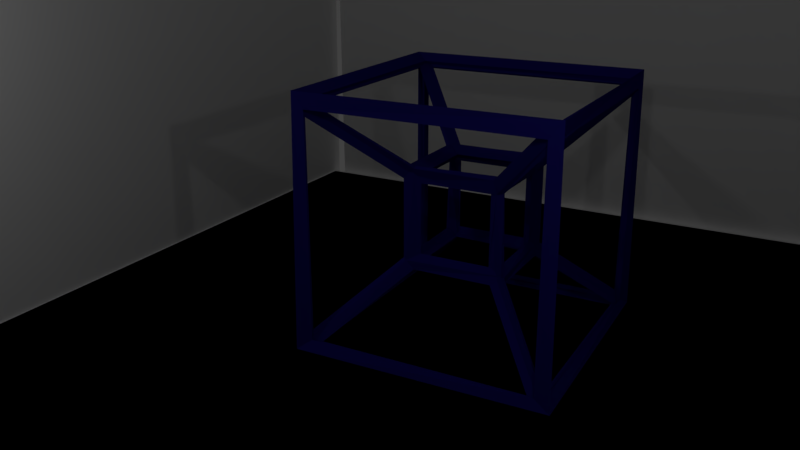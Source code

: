 # Source: project.blend  (saved by Blender 2.79.0; exported with 4.5.12 LTS)
import bpy
from mathutils import Matrix  # noqa: F401  (used for matrix-valued properties, if any)

bpy.ops.wm.read_factory_settings(use_empty=True)
scene = bpy.context.scene
scene.name = 'Scene'

# ---- collections
col_collection_1 = bpy.data.collections.new('Collection 1'); scene.collection.children.link(col_collection_1)

# ---- materials (node trees are filled in below, after node groups)
mat_material_001 = bpy.data.materials.new('Material.001')
mat_material_001.alpha_threshold = 0.0
mat_material_001.use_transparent_shadow = False
mat_material_001.roughness = 0.5
mat_material = bpy.data.materials.new('Material')
mat_material.alpha_threshold = 0.0
mat_material.use_transparent_shadow = False
mat_material.preview_render_type = 'CUBE'
mat_material.diffuse_color = (0.01226, 0.009064, 0.1788, 1.0)
mat_material.roughness = 0.5
mat_material.line_color = (0.0, 0.0, 0.0, 1.0)

# ---- material node trees

# ---- world
world_world = bpy.data.worlds.new('World'); scene.world = world_world
world_world.color = (0.05088, 0.05088, 0.05088)
world_world.use_sun_shadow = False
world_world.sun_shadow_jitter_overblur = 0.0
world_world.cycles.sampling_method = 'MANUAL'

# ---- cameras
cam_camera_001 = bpy.data.cameras.new('Camera.001')
cam_camera_001.clip_end = 100.0
cam_camera_001.lens = 35.0
cam_camera_001.sensor_width = 32.0
cam_camera_001.sensor_height = 18.0
cam_camera_001.display_size = 2.0
cam_camera_001.dof.focus_distance = 0.0
cam_camera_001.dof.aperture_fstop = 128.0
cam_camera_001.dof.aperture_blades = 6

# ---- lights
light_point_001 = bpy.data.lights.new('Point.001', 'POINT')
light_point_001.transmission_factor = 0.0
light_point_001.energy = 100.0
light_point_001.shadow_buffer_clip_start = 0.5
light_point_001.shadow_soft_size = 0.1
light_point_001.shadow_maximum_resolution = 0.006
light_point_001.use_absolute_resolution = True
light_point = bpy.data.lights.new('Point', 'POINT')
light_point.transmission_factor = 0.0
light_point.energy = 100.0
light_point.shadow_buffer_clip_start = 0.5
light_point.shadow_soft_size = 0.1
light_point.shadow_maximum_resolution = 0.006
light_point.use_absolute_resolution = True

# ---- meshes
me_plane_006 = bpy.data.meshes.new('Plane.006')
me_plane_006.from_pydata([(-1.0, -1.0, 0.0), (1.0, -1.0, 0.0), (-1.0, 1.0, 0.0), (1.0, 1.0, 0.0)], [], [(0, 1, 3, 2)])
me_plane_006.materials.append(mat_material_001)
me_plane_006.use_remesh_preserve_volume = False
me_plane_006.use_remesh_preserve_attributes = False
me_plane_006.use_mirror_vertex_groups = False
me_plane_006.update()
me_plane_005 = bpy.data.meshes.new('Plane.005')
me_plane_005.from_pydata([(-1.0, -1.0, 0.0), (1.0, -1.0, 0.0), (-1.0, 1.0, 0.0), (1.0, 1.0, 0.0)], [], [(0, 1, 3, 2)])
me_plane_005.use_remesh_preserve_volume = False
me_plane_005.use_remesh_preserve_attributes = False
me_plane_005.use_mirror_vertex_groups = False
me_plane_005.update()
me_plane_004 = bpy.data.meshes.new('Plane.004')
me_plane_004.from_pydata([(-1.0, -1.0, 0.0), (1.0, -1.0, 0.0), (-1.0, 1.0, 0.0), (1.0, 1.0, 0.0)], [], [(0, 1, 3, 2)])
me_plane_004.use_remesh_preserve_volume = False
me_plane_004.use_remesh_preserve_attributes = False
me_plane_004.use_mirror_vertex_groups = False
me_plane_004.update()
me_plane_003 = bpy.data.meshes.new('Plane.003')
me_plane_003.from_pydata([(-1.0, -1.0, 0.0), (1.0, -1.0, 0.0), (-1.0, 1.0, 0.0), (1.0, 1.0, 0.0)], [], [(0, 1, 3, 2)])
me_plane_003.use_remesh_preserve_volume = False
me_plane_003.use_remesh_preserve_attributes = False
me_plane_003.use_mirror_vertex_groups = False
me_plane_003.update()
me_plane_002 = bpy.data.meshes.new('Plane.002')
me_plane_002.from_pydata([(-1.0, -1.0, 0.0), (1.0, -1.0, 0.0), (-1.0, 1.0, 0.0), (1.0, 1.0, 0.0)], [], [(0, 1, 3, 2)])
me_plane_002.use_remesh_preserve_volume = False
me_plane_002.use_remesh_preserve_attributes = False
me_plane_002.use_mirror_vertex_groups = False
me_plane_002.update()
me_plane_001 = bpy.data.meshes.new('Plane.001')
me_plane_001.from_pydata([(-1.0, -1.0, 0.0), (1.0, -1.0, 0.0), (-1.0, 1.0, 0.0), (1.0, 1.0, 0.0)], [], [(0, 1, 3, 2)])
me_plane_001.use_remesh_preserve_volume = False
me_plane_001.use_remesh_preserve_attributes = False
me_plane_001.use_mirror_vertex_groups = False
me_plane_001.update()
me_plane = bpy.data.meshes.new('Plane')
me_plane.from_pydata([(-1.0, -1.0, 0.0), (1.0, -1.0, 0.0), (-1.0, 1.0, 0.0), (1.0, 1.0, 0.0)], [], [(0, 1, 3, 2)])
me_plane.use_remesh_preserve_volume = False
me_plane.use_remesh_preserve_attributes = False
me_plane.use_mirror_vertex_groups = False
me_plane.update()
me_cube = bpy.data.meshes.new('Cube')
me_cube.from_pydata([(0.9387, 0.9027, 2.243), (0.9387, -1.097, 2.243), (-1.061, -1.097, 2.243), (-1.061, 0.9027, 2.243), (0.9387, 0.9027, 4.243), (0.9387, -1.097, 4.243), (-1.061, -1.097, 4.243), (-1.061, 0.9027, 4.243), (2.674, 2.638, 0.5078), (2.674, -2.833, 0.5078), (-2.797, -2.833, 0.5078), (-2.797, 2.638, 0.5078), (2.674, 2.638, 5.979), (2.674, -2.833, 5.979), (-2.797, -2.833, 5.979), (-2.797, 2.638, 5.979)], [], [(0, 1, 2, 3), (4, 7, 6, 5), (0, 4, 5, 1), (1, 5, 6, 2), (2, 6, 7, 3), (4, 0, 3, 7), (8, 9, 10, 11), (12, 15, 14, 13), (8, 12, 13, 9), (9, 13, 14, 10), (10, 14, 15, 11), (12, 8, 11, 15), (11, 3, 7, 15), (10, 2, 6, 14), (9, 1, 5, 13), (8, 0, 4, 12), (12, 4, 5, 13), (13, 5, 6, 14), (14, 6, 7, 15), (4, 12, 15, 7), (9, 1, 2, 10), (10, 2, 3, 11), (0, 8, 11, 3), (8, 0, 1, 9)])
me_cube.materials.append(mat_material)
me_cube.use_remesh_preserve_volume = False
me_cube.use_remesh_preserve_attributes = False
me_cube.use_mirror_vertex_groups = False
me_cube.update()

# ---- objects
ob_plane_006 = bpy.data.objects.new('Plane.006', me_plane_006)
ob_plane_005 = bpy.data.objects.new('Plane.005', me_plane_005)
ob_plane_004 = bpy.data.objects.new('Plane.004', me_plane_004)
ob_plane_003 = bpy.data.objects.new('Plane.003', me_plane_003)
ob_plane_002 = bpy.data.objects.new('Plane.002', me_plane_002)
ob_plane_001 = bpy.data.objects.new('Plane.001', me_plane_001)
ob_plane = bpy.data.objects.new('Plane', me_plane)
ob_point_001 = bpy.data.objects.new('Point.001', light_point_001)
ob_point = bpy.data.objects.new('Point', light_point)
ob_camera = bpy.data.objects.new('Camera', cam_camera_001)
ob_empty_015 = bpy.data.objects.new('Empty.015', None)
ob_empty_014 = bpy.data.objects.new('Empty.014', None)
ob_empty_013 = bpy.data.objects.new('Empty.013', None)
ob_empty_012 = bpy.data.objects.new('Empty.012', None)
ob_empty_011 = bpy.data.objects.new('Empty.011', None)
ob_empty_010 = bpy.data.objects.new('Empty.010', None)
ob_empty_009 = bpy.data.objects.new('Empty.009', None)
ob_empty_008 = bpy.data.objects.new('Empty.008', None)
ob_empty_007 = bpy.data.objects.new('Empty.007', None)
ob_empty_006 = bpy.data.objects.new('Empty.006', None)
ob_empty_005 = bpy.data.objects.new('Empty.005', None)
ob_empty_004 = bpy.data.objects.new('Empty.004', None)
ob_empty_003 = bpy.data.objects.new('Empty.003', None)
ob_empty_002 = bpy.data.objects.new('Empty.002', None)
ob_empty_001 = bpy.data.objects.new('Empty.001', None)
ob_empty = bpy.data.objects.new('Empty', None)
ob_cube = bpy.data.objects.new('Cube', me_cube)

# ---- transforms, parenting, visibility, modifiers, constraints
ob_plane_006.location = (10.25, -0.1126, 10.01)
ob_plane_006.rotation_euler = (-1.564, -0.002121, -1.57)
ob_plane_006.scale = (10.0, 10.0, 1.0)
ob_plane_006.lineart.crease_threshold = 0.0
ob_plane_005.location = (0.4596, 10.14, 9.9)
ob_plane_005.rotation_euler = (-1.564, 8.519e-17, 1.699e-17)
ob_plane_005.scale = (10.0, 10.0, 1.0)
ob_plane_005.lineart.crease_threshold = 0.0
ob_plane_004.location = (0.07823, -9.819, 10.05)
ob_plane_004.rotation_euler = (-1.564, 8.519e-17, 1.699e-17)
ob_plane_004.scale = (10.0, 10.0, 1.0)
ob_plane_004.lineart.crease_threshold = 0.0
ob_plane_003.location = (0.07823, -9.819, 10.05)
ob_plane_003.rotation_euler = (-1.564, 8.519e-17, 1.699e-17)
ob_plane_003.scale = (10.0, 10.0, 1.0)
ob_plane_003.lineart.crease_threshold = 0.0
ob_plane_002.location = (0.07823, 0.154, 0.1292)
ob_plane_002.scale = (10.0, 10.0, 1.0)
ob_plane_002.lineart.crease_threshold = 0.0
ob_plane_001.location = (0.07823, 0.154, 0.1292)
ob_plane_001.scale = (10.0, 10.0, 1.0)
ob_plane_001.lineart.crease_threshold = 0.0
ob_plane.location = (0.07823, 0.154, 0.1292)
ob_plane.scale = (10.0, 10.0, 1.0)
ob_plane.lineart.crease_threshold = 0.0
ob_point_001.location = (-8.067, 6.009, 8.589)
ob_point_001.lineart.crease_threshold = 0.0
ob_point.location = (-7.225, -4.749, 8.603)
ob_point.lineart.crease_threshold = 0.0
ob_camera.location = (-16.78, -7.444, 9.501)
ob_camera.rotation_euler = (1.224, 0.002124, -1.068)
ob_camera.lineart.crease_threshold = 0.0
ob_empty_015.location = (2.674, -2.833, 5.979)
ob_empty_015.empty_image_offset = (0.0, 0.0)
ob_empty_015.lineart.crease_threshold = 0.0
ob_empty_014.location = (0.9387, -1.097, 4.243)
ob_empty_014.empty_image_offset = (0.0, 0.0)
ob_empty_014.lineart.crease_threshold = 0.0
ob_empty_013.location = (-1.061, -1.097, 4.243)
ob_empty_013.empty_image_offset = (0.0, 0.0)
ob_empty_013.lineart.crease_threshold = 0.0
ob_empty_012.location = (-1.061, 0.9027, 4.243)
ob_empty_012.empty_image_offset = (0.0, 0.0)
ob_empty_012.lineart.crease_threshold = 0.0
ob_empty_011.location = (0.9387, 0.9027, 4.243)
ob_empty_011.empty_image_offset = (0.0, 0.0)
ob_empty_011.lineart.crease_threshold = 0.0
ob_empty_010.location = (-1.061, -1.097, 2.243)
ob_empty_010.empty_image_offset = (0.0, 0.0)
ob_empty_010.lineart.crease_threshold = 0.0
ob_empty_009.location = (0.9387, -1.097, 2.243)
ob_empty_009.empty_image_offset = (0.0, 0.0)
ob_empty_009.lineart.crease_threshold = 0.0
ob_empty_008.location = (-1.061, 0.9027, 2.243)
ob_empty_008.empty_image_offset = (0.0, 0.0)
ob_empty_008.lineart.crease_threshold = 0.0
ob_empty_007.location = (0.9387, 0.9027, 2.243)
ob_empty_007.empty_image_offset = (0.0, 0.0)
ob_empty_007.lineart.crease_threshold = 0.0
ob_empty_006.location = (-2.797, -2.833, 5.979)
ob_empty_006.empty_image_offset = (0.0, 0.0)
ob_empty_006.lineart.crease_threshold = 0.0
ob_empty_005.location = (-2.797, -2.833, 0.5078)
ob_empty_005.empty_image_offset = (0.0, 0.0)
ob_empty_005.lineart.crease_threshold = 0.0
ob_empty_004.location = (2.674, -2.833, 0.5078)
ob_empty_004.empty_image_offset = (0.0, 0.0)
ob_empty_004.lineart.crease_threshold = 0.0
ob_empty_003.location = (2.674, 2.638, 0.5078)
ob_empty_003.empty_image_offset = (0.0, 0.0)
ob_empty_003.lineart.crease_threshold = 0.0
ob_empty_002.location = (-2.797, 2.638, 0.5078)
ob_empty_002.empty_image_offset = (0.0, 0.0)
ob_empty_002.lineart.crease_threshold = 0.0
ob_empty_001.location = (-2.797, 2.638, 5.979)
ob_empty_001.empty_image_offset = (0.0, 0.0)
ob_empty_001.lineart.crease_threshold = 0.0
ob_empty.location = (2.674, 2.638, 5.979)
ob_empty.empty_image_offset = (0.0, 0.0)
ob_empty.lineart.crease_threshold = 0.0
ob_cube.location = (0.0, 0.0, 0.0)
ob_cube.lock_rotations_4d = False
ob_cube.empty_display_type = 'ARROWS'
ob_cube.lineart.crease_threshold = 0.0
_m = ob_cube.modifiers.new('Hook-Empty', 'HOOK')
_m.center = (2.674, 2.638, 5.979)
_m.matrix_inverse = ((1.0, 0.0, 0.0, -2.674), (7.863e-08, 1.0, 0.0, -2.638), (1.782e-07, 0.0, 1.0, -5.979), (0.0, 0.0, 0.0, 1.0))
_m.object = ob_empty
_m = ob_cube.modifiers.new('Hook-Empty.001', 'HOOK')
_m.center = (-2.797, 2.638, 5.979)
_m.matrix_inverse = ((1.0, 0.0, -2.98e-08, 2.797), (-5.96e-08, 1.0, 2.98e-08, -2.638), (0.0, 0.0, 1.0, -5.979), (0.0, 0.0, 0.0, 1.0))
_m.object = ob_empty_001
_m = ob_cube.modifiers.new('Hook-Empty.002', 'HOOK')
_m.center = (-2.797, 2.638, 0.5078)
_m.matrix_inverse = ((1.0, 0.0, 0.0, 2.797), (0.0, 1.0, 0.0, -2.638), (0.0, 0.0, 1.0, -0.5078), (0.0, 0.0, 0.0, 1.0))
_m.object = ob_empty_002
_m = ob_cube.modifiers.new('Hook-Empty.003', 'HOOK')
_m.center = (2.674, 2.638, 0.5078)
_m.matrix_inverse = ((1.0, 0.0, 0.0, -2.674), (0.0, 1.0, 0.0, -2.638), (0.0, 0.0, 1.0, -0.5078), (0.0, 0.0, 0.0, 1.0))
_m.object = ob_empty_003
_m = ob_cube.modifiers.new('Hook-Empty.004', 'HOOK')
_m.center = (2.674, -2.833, 0.5078)
_m.matrix_inverse = ((1.0, 0.0, 0.0, -2.674), (0.0, 1.0, 0.0, 2.833), (0.0, 0.0, 1.0, -0.5078), (0.0, 0.0, 0.0, 1.0))
_m.object = ob_empty_004
_m = ob_cube.modifiers.new('Hook-Empty.005', 'HOOK')
_m.center = (-2.797, -2.833, 0.5078)
_m.matrix_inverse = ((1.0, 5.96e-08, 0.0, 2.797), (0.0, 1.0, 0.0, 2.833), (0.0, 0.0, 1.0, -0.5078), (0.0, 0.0, 0.0, 1.0))
_m.object = ob_empty_005
_m = ob_cube.modifiers.new('Hook-Empty.006', 'HOOK')
_m.center = (-2.797, -2.833, 5.979)
_m.matrix_inverse = ((1.0, 0.0, 0.0, 2.797), (0.0, 1.0, 0.0, 2.833), (0.0, 0.0, 1.0, -5.979), (0.0, 0.0, 0.0, 1.0))
_m.object = ob_empty_006
_m = ob_cube.modifiers.new('Hook-Empty.007', 'HOOK')
_m.center = (0.9387, 0.9027, 2.243)
_m.matrix_inverse = ((1.0, 0.0, 0.0, -0.9387), (0.0, 1.0, 0.0, -0.9027), (0.0, 0.0, 1.0, -2.243), (0.0, 0.0, 0.0, 1.0))
_m.object = ob_empty_007
_m = ob_cube.modifiers.new('Hook-Empty.008', 'HOOK')
_m.center = (-1.061, 0.9027, 2.243)
_m.matrix_inverse = ((1.0, 0.0, 0.0, 1.061), (0.0, 1.0, 0.0, -0.9027), (0.0, 0.0, 1.0, -2.243), (0.0, 0.0, 0.0, 1.0))
_m.object = ob_empty_008
_m = ob_cube.modifiers.new('Hook-Empty.009', 'HOOK')
_m.center = (0.9387, -1.097, 2.243)
_m.matrix_inverse = ((1.0, 0.0, 0.0, -0.9387), (0.0, 1.0, -2.98e-08, 1.097), (0.0, 0.0, 1.0, -2.243), (0.0, 0.0, 0.0, 1.0))
_m.object = ob_empty_009
_m = ob_cube.modifiers.new('Hook-Empty.010', 'HOOK')
_m.center = (-1.061, -1.097, 2.243)
_m.matrix_inverse = ((1.0, 0.0, 2.98e-08, 1.061), (0.0, 1.0, 2.98e-08, 1.097), (0.0, 0.0, 1.0, -2.243), (0.0, 0.0, 0.0, 1.0))
_m.object = ob_empty_010
_m = ob_cube.modifiers.new('Hook-Empty.011', 'HOOK')
_m.center = (0.9387, 0.9027, 4.243)
_m.matrix_inverse = ((1.0, 0.0, 0.0, -0.9387), (0.0, 1.0, 0.0, -0.9027), (0.0, 0.0, 1.0, -4.243), (0.0, 0.0, 0.0, 1.0))
_m.object = ob_empty_011
_m = ob_cube.modifiers.new('Hook-Empty.012', 'HOOK')
_m.center = (-1.061, 0.9027, 4.243)
_m.matrix_inverse = ((1.0, 0.0, 0.0, 1.061), (0.0, 1.0, 0.0, -0.9027), (0.0, 0.0, 1.0, -4.243), (0.0, 0.0, 0.0, 1.0))
_m.object = ob_empty_012
_m = ob_cube.modifiers.new('Hook-Empty.013', 'HOOK')
_m.center = (-1.061, -1.097, 4.243)
_m.matrix_inverse = ((1.0, 5.96e-08, 0.0, 1.061), (0.0, 1.0, 0.0, 1.097), (0.0, 0.0, 1.0, -4.243), (0.0, 0.0, 0.0, 1.0))
_m.object = ob_empty_013
_m = ob_cube.modifiers.new('Hook-Empty.014', 'HOOK')
_m.center = (0.9387, -1.097, 4.243)
_m.matrix_inverse = ((1.0, 0.0, 0.0, -0.9387), (0.0, 1.0, 0.0, 1.097), (0.0, 0.0, 1.0, -4.243), (0.0, 0.0, 0.0, 1.0))
_m.object = ob_empty_014
_m = ob_cube.modifiers.new('Hook-Empty.015', 'HOOK')
_m.center = (2.674, -2.833, 5.979)
_m.matrix_inverse = ((1.0, 0.0, 2.98e-08, -2.674), (0.0, 1.0, 0.0, 2.833), (0.0, 0.0, 1.0, -5.979), (0.0, 0.0, 0.0, 1.0))
_m.object = ob_empty_015
_m = ob_cube.modifiers.new('Wireframe', 'WIREFRAME')
_m.thickness = 0.4

# ---- collection membership
col_collection_1.objects.link(ob_plane_006)
col_collection_1.objects.link(ob_plane_005)
col_collection_1.objects.link(ob_plane_004)
col_collection_1.objects.link(ob_plane_003)
col_collection_1.objects.link(ob_plane_002)
col_collection_1.objects.link(ob_plane_001)
col_collection_1.objects.link(ob_plane)
col_collection_1.objects.link(ob_point_001)
col_collection_1.objects.link(ob_point)
col_collection_1.objects.link(ob_camera)
col_collection_1.objects.link(ob_empty_015)
col_collection_1.objects.link(ob_empty_014)
col_collection_1.objects.link(ob_empty_013)
col_collection_1.objects.link(ob_empty_012)
col_collection_1.objects.link(ob_empty_011)
col_collection_1.objects.link(ob_empty_010)
col_collection_1.objects.link(ob_empty_009)
col_collection_1.objects.link(ob_empty_008)
col_collection_1.objects.link(ob_empty_007)
col_collection_1.objects.link(ob_empty_006)
col_collection_1.objects.link(ob_empty_005)
col_collection_1.objects.link(ob_empty_004)
col_collection_1.objects.link(ob_empty_003)
col_collection_1.objects.link(ob_empty_002)
col_collection_1.objects.link(ob_empty_001)
col_collection_1.objects.link(ob_empty)
col_collection_1.objects.link(ob_cube)

# ---- scene / render settings (as saved in the file)
scene.camera = ob_camera
scene.frame_start = 1; scene.frame_end = 60; scene.frame_set(1)
scene.render.engine = 'BLENDER_EEVEE_NEXT'
scene.render.resolution_percentage = 50
scene.render.fps = 60
scene.render.dither_intensity = 0.0
scene.cycles.use_denoising = False
scene.cycles.samples = 128
scene.cycles.sampling_pattern = 'TABULATED_SOBOL'
scene.cycles.use_adaptive_sampling = False
scene.cycles.use_light_tree = False
scene.cycles.blur_glossy = 0.0
scene.cycles.sample_clamp_indirect = 0.0
scene.view_settings.view_transform = 'Standard'
bpy.context.view_layer.update()
